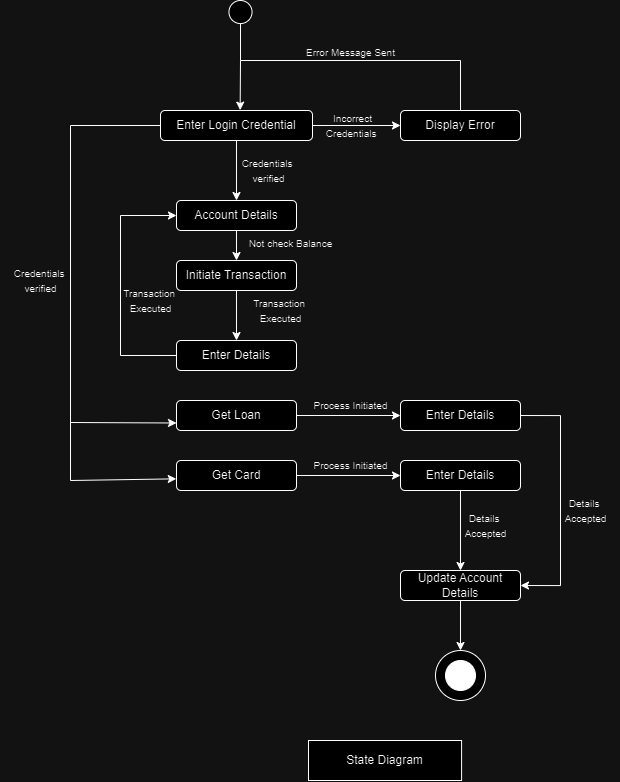

The diagram above was exported from draw.io. Its source (the exported page's mxGraphModel, read from the mxfile embedded in the PNG):
<mxGraphModel dx="1400" dy="818" grid="1" gridSize="10" guides="1" tooltips="1" connect="1" arrows="1" fold="1" page="1" pageScale="1" pageWidth="850" pageHeight="1100" math="0" shadow="0" extFonts="Permanent Marker^https://fonts.googleapis.com/css?family=Permanent+Marker">
  <root>
    <mxCell id="0" />
    <mxCell id="1" parent="0" />
    <mxCell id="7KaBFbaK02zFljQ8fCeq-328" value="State Diagram" style="rounded=0;whiteSpace=wrap;html=1;" vertex="1" parent="1">
      <mxGeometry x="348" y="800" width="153.08" height="40" as="geometry" />
    </mxCell>
    <mxCell id="7KaBFbaK02zFljQ8fCeq-349" value="Enter Login Credential" style="rounded=1;whiteSpace=wrap;html=1;" vertex="1" parent="1">
      <mxGeometry x="200" y="170" width="152" height="30" as="geometry" />
    </mxCell>
    <mxCell id="7KaBFbaK02zFljQ8fCeq-351" value="Display Error" style="rounded=1;whiteSpace=wrap;html=1;" vertex="1" parent="1">
      <mxGeometry x="440" y="170" width="120" height="30" as="geometry" />
    </mxCell>
    <mxCell id="7KaBFbaK02zFljQ8fCeq-352" value="" style="endArrow=classic;html=1;rounded=0;exitX=1;exitY=0.5;exitDx=0;exitDy=0;entryX=0;entryY=0.5;entryDx=0;entryDy=0;" edge="1" parent="1" source="7KaBFbaK02zFljQ8fCeq-349" target="7KaBFbaK02zFljQ8fCeq-351">
      <mxGeometry width="50" height="50" relative="1" as="geometry">
        <mxPoint x="310" y="410" as="sourcePoint" />
        <mxPoint x="360" y="360" as="targetPoint" />
      </mxGeometry>
    </mxCell>
    <mxCell id="7KaBFbaK02zFljQ8fCeq-353" value="" style="endArrow=classic;html=1;rounded=0;exitX=0.5;exitY=0;exitDx=0;exitDy=0;entryX=0.524;entryY=-0.012;entryDx=0;entryDy=0;entryPerimeter=0;" edge="1" parent="1" source="7KaBFbaK02zFljQ8fCeq-351" target="7KaBFbaK02zFljQ8fCeq-349">
      <mxGeometry width="50" height="50" relative="1" as="geometry">
        <mxPoint x="310" y="410" as="sourcePoint" />
        <mxPoint x="360" y="360" as="targetPoint" />
        <Array as="points">
          <mxPoint x="500" y="120" />
          <mxPoint x="280" y="120" />
        </Array>
      </mxGeometry>
    </mxCell>
    <mxCell id="7KaBFbaK02zFljQ8fCeq-354" value="" style="endArrow=none;html=1;rounded=0;" edge="1" parent="1">
      <mxGeometry width="50" height="50" relative="1" as="geometry">
        <mxPoint x="280" y="120" as="sourcePoint" />
        <mxPoint x="280" y="80" as="targetPoint" />
      </mxGeometry>
    </mxCell>
    <mxCell id="7KaBFbaK02zFljQ8fCeq-355" value="" style="ellipse;whiteSpace=wrap;html=1;aspect=fixed;" vertex="1" parent="1">
      <mxGeometry x="268.46" y="60" width="23.08" height="23.08" as="geometry" />
    </mxCell>
    <mxCell id="7KaBFbaK02zFljQ8fCeq-357" value="Account Details" style="rounded=1;whiteSpace=wrap;html=1;" vertex="1" parent="1">
      <mxGeometry x="216" y="260" width="120" height="30" as="geometry" />
    </mxCell>
    <mxCell id="7KaBFbaK02zFljQ8fCeq-358" value="Initiate Transaction" style="rounded=1;whiteSpace=wrap;html=1;" vertex="1" parent="1">
      <mxGeometry x="216" y="320" width="120" height="30" as="geometry" />
    </mxCell>
    <mxCell id="7KaBFbaK02zFljQ8fCeq-359" value="" style="endArrow=classic;html=1;rounded=0;exitX=0.5;exitY=1;exitDx=0;exitDy=0;entryX=0.5;entryY=0;entryDx=0;entryDy=0;" edge="1" parent="1" source="7KaBFbaK02zFljQ8fCeq-358" target="7KaBFbaK02zFljQ8fCeq-361">
      <mxGeometry width="50" height="50" relative="1" as="geometry">
        <mxPoint x="230" y="400" as="sourcePoint" />
        <mxPoint x="276" y="380" as="targetPoint" />
      </mxGeometry>
    </mxCell>
    <mxCell id="7KaBFbaK02zFljQ8fCeq-361" value="Enter Details" style="rounded=1;whiteSpace=wrap;html=1;" vertex="1" parent="1">
      <mxGeometry x="216" y="400" width="120" height="30" as="geometry" />
    </mxCell>
    <mxCell id="7KaBFbaK02zFljQ8fCeq-363" value="" style="endArrow=classic;html=1;rounded=0;exitX=0.5;exitY=1;exitDx=0;exitDy=0;entryX=0.5;entryY=0;entryDx=0;entryDy=0;" edge="1" parent="1" source="7KaBFbaK02zFljQ8fCeq-357" target="7KaBFbaK02zFljQ8fCeq-358">
      <mxGeometry width="50" height="50" relative="1" as="geometry">
        <mxPoint x="230" y="400" as="sourcePoint" />
        <mxPoint x="280" y="350" as="targetPoint" />
      </mxGeometry>
    </mxCell>
    <mxCell id="7KaBFbaK02zFljQ8fCeq-364" value="&lt;font style=&quot;font-size: 10px;&quot;&gt;Not check Balance&lt;/font&gt;" style="text;html=1;align=center;verticalAlign=middle;resizable=0;points=[];autosize=1;strokeColor=none;fillColor=none;" vertex="1" parent="1">
      <mxGeometry x="275" y="288" width="110" height="30" as="geometry" />
    </mxCell>
    <mxCell id="7KaBFbaK02zFljQ8fCeq-366" value="" style="endArrow=classic;html=1;rounded=0;exitX=0;exitY=0.5;exitDx=0;exitDy=0;entryX=0;entryY=0.5;entryDx=0;entryDy=0;" edge="1" parent="1" source="7KaBFbaK02zFljQ8fCeq-361" target="7KaBFbaK02zFljQ8fCeq-357">
      <mxGeometry width="50" height="50" relative="1" as="geometry">
        <mxPoint x="230" y="400" as="sourcePoint" />
        <mxPoint x="280" y="350" as="targetPoint" />
        <Array as="points">
          <mxPoint x="160" y="415" />
          <mxPoint x="160" y="275" />
        </Array>
      </mxGeometry>
    </mxCell>
    <mxCell id="7KaBFbaK02zFljQ8fCeq-367" value="Get Loan" style="rounded=1;whiteSpace=wrap;html=1;" vertex="1" parent="1">
      <mxGeometry x="216" y="460" width="120" height="30" as="geometry" />
    </mxCell>
    <mxCell id="7KaBFbaK02zFljQ8fCeq-368" value="" style="endArrow=classic;html=1;rounded=0;exitX=1;exitY=0.5;exitDx=0;exitDy=0;entryX=0;entryY=0.5;entryDx=0;entryDy=0;" edge="1" parent="1" source="7KaBFbaK02zFljQ8fCeq-367" target="7KaBFbaK02zFljQ8fCeq-369">
      <mxGeometry width="50" height="50" relative="1" as="geometry">
        <mxPoint x="360" y="460" as="sourcePoint" />
        <mxPoint x="400" y="475" as="targetPoint" />
      </mxGeometry>
    </mxCell>
    <mxCell id="7KaBFbaK02zFljQ8fCeq-380" style="edgeStyle=orthogonalEdgeStyle;rounded=0;orthogonalLoop=1;jettySize=auto;html=1;exitX=1;exitY=0.5;exitDx=0;exitDy=0;entryX=1;entryY=0.5;entryDx=0;entryDy=0;" edge="1" parent="1" source="7KaBFbaK02zFljQ8fCeq-369" target="7KaBFbaK02zFljQ8fCeq-381">
      <mxGeometry relative="1" as="geometry">
        <mxPoint x="580" y="645" as="targetPoint" />
        <mxPoint x="580" y="475" as="sourcePoint" />
        <Array as="points">
          <mxPoint x="600" y="475" />
          <mxPoint x="600" y="645" />
        </Array>
      </mxGeometry>
    </mxCell>
    <mxCell id="7KaBFbaK02zFljQ8fCeq-369" value="Enter Details" style="rounded=1;whiteSpace=wrap;html=1;" vertex="1" parent="1">
      <mxGeometry x="440" y="460" width="120" height="30" as="geometry" />
    </mxCell>
    <mxCell id="7KaBFbaK02zFljQ8fCeq-372" value="Get Card" style="rounded=1;whiteSpace=wrap;html=1;" vertex="1" parent="1">
      <mxGeometry x="216" y="520" width="120" height="30" as="geometry" />
    </mxCell>
    <mxCell id="7KaBFbaK02zFljQ8fCeq-373" value="" style="endArrow=classic;html=1;rounded=0;exitX=1;exitY=0.5;exitDx=0;exitDy=0;entryX=0;entryY=0.5;entryDx=0;entryDy=0;" edge="1" parent="1" target="7KaBFbaK02zFljQ8fCeq-374">
      <mxGeometry width="50" height="50" relative="1" as="geometry">
        <mxPoint x="336" y="535" as="sourcePoint" />
        <mxPoint x="400" y="535" as="targetPoint" />
      </mxGeometry>
    </mxCell>
    <mxCell id="7KaBFbaK02zFljQ8fCeq-374" value="Enter Details" style="rounded=1;whiteSpace=wrap;html=1;" vertex="1" parent="1">
      <mxGeometry x="440" y="520" width="120" height="30" as="geometry" />
    </mxCell>
    <mxCell id="7KaBFbaK02zFljQ8fCeq-376" value="" style="endArrow=classic;html=1;rounded=0;exitX=0.5;exitY=1;exitDx=0;exitDy=0;entryX=0.5;entryY=0;entryDx=0;entryDy=0;" edge="1" parent="1" source="7KaBFbaK02zFljQ8fCeq-374" target="7KaBFbaK02zFljQ8fCeq-381">
      <mxGeometry width="50" height="50" relative="1" as="geometry">
        <mxPoint x="500" y="520" as="sourcePoint" />
        <mxPoint x="440" y="660" as="targetPoint" />
      </mxGeometry>
    </mxCell>
    <mxCell id="7KaBFbaK02zFljQ8fCeq-377" value="&lt;font style=&quot;font-size: 10px;&quot;&gt;Process Initiated&lt;/font&gt;" style="text;html=1;align=center;verticalAlign=middle;resizable=0;points=[];autosize=1;strokeColor=none;fillColor=none;" vertex="1" parent="1">
      <mxGeometry x="340" y="510" width="100" height="30" as="geometry" />
    </mxCell>
    <mxCell id="7KaBFbaK02zFljQ8fCeq-379" value="&lt;font style=&quot;font-size: 10px;&quot;&gt;Process Initiated&lt;/font&gt;" style="text;html=1;align=center;verticalAlign=middle;resizable=0;points=[];autosize=1;strokeColor=none;fillColor=none;" vertex="1" parent="1">
      <mxGeometry x="340" y="450" width="100" height="30" as="geometry" />
    </mxCell>
    <mxCell id="7KaBFbaK02zFljQ8fCeq-381" value="Update Account Details" style="rounded=1;whiteSpace=wrap;html=1;" vertex="1" parent="1">
      <mxGeometry x="440" y="630" width="120" height="30" as="geometry" />
    </mxCell>
    <mxCell id="7KaBFbaK02zFljQ8fCeq-382" value="&lt;font style=&quot;font-size: 10px;&quot;&gt;Details&amp;nbsp;&lt;/font&gt;&lt;div&gt;&lt;font style=&quot;font-size: 10px;&quot;&gt;Accepted&lt;/font&gt;&lt;/div&gt;" style="text;html=1;align=center;verticalAlign=middle;resizable=0;points=[];autosize=1;strokeColor=none;fillColor=none;" vertex="1" parent="1">
      <mxGeometry x="490" y="565" width="70" height="40" as="geometry" />
    </mxCell>
    <mxCell id="7KaBFbaK02zFljQ8fCeq-383" value="&lt;font style=&quot;font-size: 10px;&quot;&gt;Details&amp;nbsp;&lt;/font&gt;&lt;div&gt;&lt;font style=&quot;font-size: 10px;&quot;&gt;Accepted&lt;/font&gt;&lt;/div&gt;" style="text;html=1;align=center;verticalAlign=middle;resizable=0;points=[];autosize=1;strokeColor=none;fillColor=none;" vertex="1" parent="1">
      <mxGeometry x="590" y="550" width="70" height="40" as="geometry" />
    </mxCell>
    <mxCell id="7KaBFbaK02zFljQ8fCeq-384" value="" style="endArrow=classic;html=1;rounded=0;exitX=0;exitY=0.5;exitDx=0;exitDy=0;entryX=-0.002;entryY=0.611;entryDx=0;entryDy=0;entryPerimeter=0;" edge="1" parent="1">
      <mxGeometry width="50" height="50" relative="1" as="geometry">
        <mxPoint x="200" y="185" as="sourcePoint" />
        <mxPoint x="215.76" y="538.33" as="targetPoint" />
        <Array as="points">
          <mxPoint x="110" y="185" />
          <mxPoint x="110" y="540" />
        </Array>
      </mxGeometry>
    </mxCell>
    <mxCell id="7KaBFbaK02zFljQ8fCeq-387" value="&lt;font style=&quot;font-size: 10px;&quot;&gt;Credentials&amp;nbsp;&lt;/font&gt;&lt;div&gt;&lt;font style=&quot;font-size: 10px;&quot;&gt;verified&lt;/font&gt;&lt;/div&gt;" style="text;html=1;align=center;verticalAlign=middle;resizable=0;points=[];autosize=1;strokeColor=none;fillColor=none;" vertex="1" parent="1">
      <mxGeometry x="40" y="320" width="80" height="40" as="geometry" />
    </mxCell>
    <mxCell id="7KaBFbaK02zFljQ8fCeq-388" value="" style="endArrow=classic;html=1;rounded=0;exitX=0.5;exitY=1;exitDx=0;exitDy=0;entryX=0.5;entryY=0;entryDx=0;entryDy=0;" edge="1" parent="1" source="7KaBFbaK02zFljQ8fCeq-349" target="7KaBFbaK02zFljQ8fCeq-357">
      <mxGeometry width="50" height="50" relative="1" as="geometry">
        <mxPoint x="170" y="310" as="sourcePoint" />
        <mxPoint x="220" y="260" as="targetPoint" />
      </mxGeometry>
    </mxCell>
    <mxCell id="7KaBFbaK02zFljQ8fCeq-389" value="&lt;font style=&quot;font-size: 10px;&quot;&gt;Credentials&amp;nbsp;&lt;/font&gt;&lt;div&gt;&lt;font style=&quot;font-size: 10px;&quot;&gt;verified&lt;/font&gt;&lt;/div&gt;" style="text;html=1;align=center;verticalAlign=middle;resizable=0;points=[];autosize=1;strokeColor=none;fillColor=none;" vertex="1" parent="1">
      <mxGeometry x="268.46000000000004" y="210" width="80" height="40" as="geometry" />
    </mxCell>
    <mxCell id="7KaBFbaK02zFljQ8fCeq-390" value="&lt;font style=&quot;font-size: 10px;&quot;&gt;Transaction&amp;nbsp;&lt;/font&gt;&lt;div&gt;&lt;font style=&quot;font-size: 10px;&quot;&gt;Executed&lt;/font&gt;&lt;/div&gt;" style="text;html=1;align=center;verticalAlign=middle;resizable=0;points=[];autosize=1;strokeColor=none;fillColor=none;" vertex="1" parent="1">
      <mxGeometry x="150" y="340" width="80" height="40" as="geometry" />
    </mxCell>
    <mxCell id="7KaBFbaK02zFljQ8fCeq-391" value="&lt;font style=&quot;font-size: 10px;&quot;&gt;Transaction&amp;nbsp;&lt;/font&gt;&lt;div&gt;&lt;font style=&quot;font-size: 10px;&quot;&gt;Executed&lt;/font&gt;&lt;/div&gt;" style="text;html=1;align=center;verticalAlign=middle;resizable=0;points=[];autosize=1;strokeColor=none;fillColor=none;" vertex="1" parent="1">
      <mxGeometry x="280" y="350" width="80" height="40" as="geometry" />
    </mxCell>
    <mxCell id="7KaBFbaK02zFljQ8fCeq-392" value="&lt;div&gt;&lt;font style=&quot;font-size: 10px;&quot;&gt;Incorrect&lt;/font&gt;&lt;/div&gt;&lt;font style=&quot;font-size: 10px;&quot;&gt;Credentials&amp;nbsp;&lt;/font&gt;" style="text;html=1;align=center;verticalAlign=middle;resizable=0;points=[];autosize=1;strokeColor=none;fillColor=none;" vertex="1" parent="1">
      <mxGeometry x="352.00000000000006" y="165" width="80" height="40" as="geometry" />
    </mxCell>
    <mxCell id="7KaBFbaK02zFljQ8fCeq-393" value="&lt;div&gt;&lt;span style=&quot;font-size: 10px;&quot;&gt;Error Message Sent&lt;/span&gt;&lt;/div&gt;" style="text;html=1;align=center;verticalAlign=middle;resizable=0;points=[];autosize=1;strokeColor=none;fillColor=none;" vertex="1" parent="1">
      <mxGeometry x="335.00000000000006" y="97" width="110" height="30" as="geometry" />
    </mxCell>
    <mxCell id="7KaBFbaK02zFljQ8fCeq-394" value="" style="endArrow=classic;html=1;rounded=0;entryX=0;entryY=0.75;entryDx=0;entryDy=0;" edge="1" parent="1" target="7KaBFbaK02zFljQ8fCeq-367">
      <mxGeometry width="50" height="50" relative="1" as="geometry">
        <mxPoint x="110" y="482" as="sourcePoint" />
        <mxPoint x="530" y="450" as="targetPoint" />
      </mxGeometry>
    </mxCell>
    <mxCell id="7KaBFbaK02zFljQ8fCeq-395" value="" style="endArrow=classic;html=1;rounded=0;exitX=0.5;exitY=1;exitDx=0;exitDy=0;" edge="1" parent="1" source="7KaBFbaK02zFljQ8fCeq-381">
      <mxGeometry width="50" height="50" relative="1" as="geometry">
        <mxPoint x="470" y="470" as="sourcePoint" />
        <mxPoint x="500" y="710" as="targetPoint" />
      </mxGeometry>
    </mxCell>
    <mxCell id="7KaBFbaK02zFljQ8fCeq-396" value="" style="ellipse;whiteSpace=wrap;html=1;aspect=fixed;" vertex="1" parent="1">
      <mxGeometry x="475" y="710" width="50" height="50" as="geometry" />
    </mxCell>
    <mxCell id="7KaBFbaK02zFljQ8fCeq-397" value="" style="ellipse;whiteSpace=wrap;html=1;aspect=fixed;fillColor=#000000;" vertex="1" parent="1">
      <mxGeometry x="485" y="720" width="30" height="30" as="geometry" />
    </mxCell>
  </root>
</mxGraphModel>